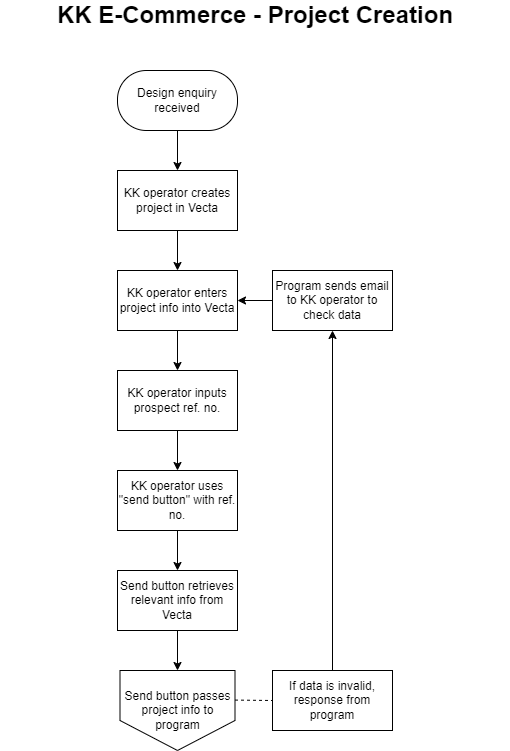

The diagram above was exported from draw.io. Its source (the exported page's mxGraphModel, read from the mxfile embedded in the PNG):
<mxGraphModel dx="2049" dy="1194" grid="1" gridSize="10" guides="1" tooltips="1" connect="1" arrows="1" fold="1" page="1" pageScale="1" pageWidth="1169" pageHeight="827" math="0" shadow="0">
  <root>
    <mxCell id="0" />
    <mxCell id="1" parent="0" />
    <mxCell id="_Sl_meNu4L0ovbRuXOGS-1" value="&lt;span style=&quot;font-size: 24px;&quot;&gt;&lt;b&gt;KK E-Commerce - Project Creation&lt;/b&gt;&lt;/span&gt;" style="text;html=1;align=center;verticalAlign=middle;whiteSpace=wrap;rounded=0;" vertex="1" parent="1">
      <mxGeometry x="330" y="30" width="510" height="30" as="geometry" />
    </mxCell>
    <mxCell id="VKcuYhtc2i7sqqG-WvET-5" value="" style="edgeStyle=orthogonalEdgeStyle;rounded=0;orthogonalLoop=1;jettySize=auto;html=1;" edge="1" parent="1" source="PvgfGJ_LmRzOavus5qRI-1" target="PvgfGJ_LmRzOavus5qRI-2">
      <mxGeometry relative="1" as="geometry" />
    </mxCell>
    <mxCell id="PvgfGJ_LmRzOavus5qRI-1" value="Design enquiry received" style="rounded=1;whiteSpace=wrap;html=1;arcSize=48;" vertex="1" parent="1">
      <mxGeometry x="447" y="100" width="120" height="60" as="geometry" />
    </mxCell>
    <mxCell id="VKcuYhtc2i7sqqG-WvET-6" value="" style="edgeStyle=orthogonalEdgeStyle;rounded=0;orthogonalLoop=1;jettySize=auto;html=1;" edge="1" parent="1" source="PvgfGJ_LmRzOavus5qRI-2" target="UWuOwCYjTiDdL1oL0rGw-1">
      <mxGeometry relative="1" as="geometry" />
    </mxCell>
    <mxCell id="PvgfGJ_LmRzOavus5qRI-2" value="KK operator&amp;nbsp;&lt;span style=&quot;background-color: initial;&quot;&gt;creates project in Vecta&lt;/span&gt;" style="rounded=0;whiteSpace=wrap;html=1;" vertex="1" parent="1">
      <mxGeometry x="447" y="200" width="120" height="60" as="geometry" />
    </mxCell>
    <mxCell id="VKcuYhtc2i7sqqG-WvET-7" value="" style="edgeStyle=orthogonalEdgeStyle;rounded=0;orthogonalLoop=1;jettySize=auto;html=1;" edge="1" parent="1" source="UWuOwCYjTiDdL1oL0rGw-1" target="3Lj0cx-pSyjIqMamWeSI-1">
      <mxGeometry relative="1" as="geometry" />
    </mxCell>
    <mxCell id="UWuOwCYjTiDdL1oL0rGw-1" value="KK operator enters project info into Vecta" style="rounded=0;whiteSpace=wrap;html=1;" vertex="1" parent="1">
      <mxGeometry x="447" y="300" width="120" height="60" as="geometry" />
    </mxCell>
    <mxCell id="VKcuYhtc2i7sqqG-WvET-8" value="" style="edgeStyle=orthogonalEdgeStyle;rounded=0;orthogonalLoop=1;jettySize=auto;html=1;" edge="1" parent="1" source="3Lj0cx-pSyjIqMamWeSI-1" target="ybMLIorkbBy0Nuvg9b4m-1">
      <mxGeometry relative="1" as="geometry" />
    </mxCell>
    <mxCell id="3Lj0cx-pSyjIqMamWeSI-1" value="KK operator inputs prospect ref. no." style="rounded=0;whiteSpace=wrap;html=1;" vertex="1" parent="1">
      <mxGeometry x="447" y="400" width="120" height="60" as="geometry" />
    </mxCell>
    <mxCell id="VKcuYhtc2i7sqqG-WvET-9" value="" style="edgeStyle=orthogonalEdgeStyle;rounded=0;orthogonalLoop=1;jettySize=auto;html=1;" edge="1" parent="1" source="ybMLIorkbBy0Nuvg9b4m-1" target="VKcuYhtc2i7sqqG-WvET-2">
      <mxGeometry relative="1" as="geometry" />
    </mxCell>
    <mxCell id="ybMLIorkbBy0Nuvg9b4m-1" value="KK operator uses &quot;send button&quot; with ref. no." style="rounded=0;whiteSpace=wrap;html=1;" vertex="1" parent="1">
      <mxGeometry x="447" y="500" width="120" height="60" as="geometry" />
    </mxCell>
    <mxCell id="VKcuYhtc2i7sqqG-WvET-1" value="Send button passes project info to program" style="shape=offPageConnector;whiteSpace=wrap;html=1;" vertex="1" parent="1">
      <mxGeometry x="449.5" y="700" width="115" height="80" as="geometry" />
    </mxCell>
    <mxCell id="VKcuYhtc2i7sqqG-WvET-10" value="" style="edgeStyle=orthogonalEdgeStyle;rounded=0;orthogonalLoop=1;jettySize=auto;html=1;" edge="1" parent="1" source="VKcuYhtc2i7sqqG-WvET-2" target="VKcuYhtc2i7sqqG-WvET-1">
      <mxGeometry relative="1" as="geometry" />
    </mxCell>
    <mxCell id="VKcuYhtc2i7sqqG-WvET-2" value="Send button retrieves relevant info from Vecta" style="rounded=0;whiteSpace=wrap;html=1;" vertex="1" parent="1">
      <mxGeometry x="447" y="600" width="120" height="60" as="geometry" />
    </mxCell>
    <mxCell id="VKcuYhtc2i7sqqG-WvET-14" style="edgeStyle=orthogonalEdgeStyle;rounded=0;orthogonalLoop=1;jettySize=auto;html=1;entryX=0.5;entryY=1;entryDx=0;entryDy=0;" edge="1" parent="1" source="VKcuYhtc2i7sqqG-WvET-3" target="VKcuYhtc2i7sqqG-WvET-4">
      <mxGeometry relative="1" as="geometry" />
    </mxCell>
    <mxCell id="VKcuYhtc2i7sqqG-WvET-3" value="If data is invalid, response from program" style="rounded=0;whiteSpace=wrap;html=1;" vertex="1" parent="1">
      <mxGeometry x="602" y="700" width="120" height="60" as="geometry" />
    </mxCell>
    <mxCell id="VKcuYhtc2i7sqqG-WvET-15" value="" style="edgeStyle=orthogonalEdgeStyle;rounded=0;orthogonalLoop=1;jettySize=auto;html=1;" edge="1" parent="1" source="VKcuYhtc2i7sqqG-WvET-4" target="UWuOwCYjTiDdL1oL0rGw-1">
      <mxGeometry relative="1" as="geometry" />
    </mxCell>
    <mxCell id="VKcuYhtc2i7sqqG-WvET-4" value="Program sends email to KK operator to check data" style="rounded=0;whiteSpace=wrap;html=1;" vertex="1" parent="1">
      <mxGeometry x="602" y="300" width="120" height="60" as="geometry" />
    </mxCell>
    <mxCell id="VKcuYhtc2i7sqqG-WvET-13" value="" style="endArrow=none;dashed=1;html=1;rounded=0;" edge="1" parent="1">
      <mxGeometry width="50" height="50" relative="1" as="geometry">
        <mxPoint x="564.5" y="729.58" as="sourcePoint" />
        <mxPoint x="602" y="730" as="targetPoint" />
      </mxGeometry>
    </mxCell>
  </root>
</mxGraphModel>